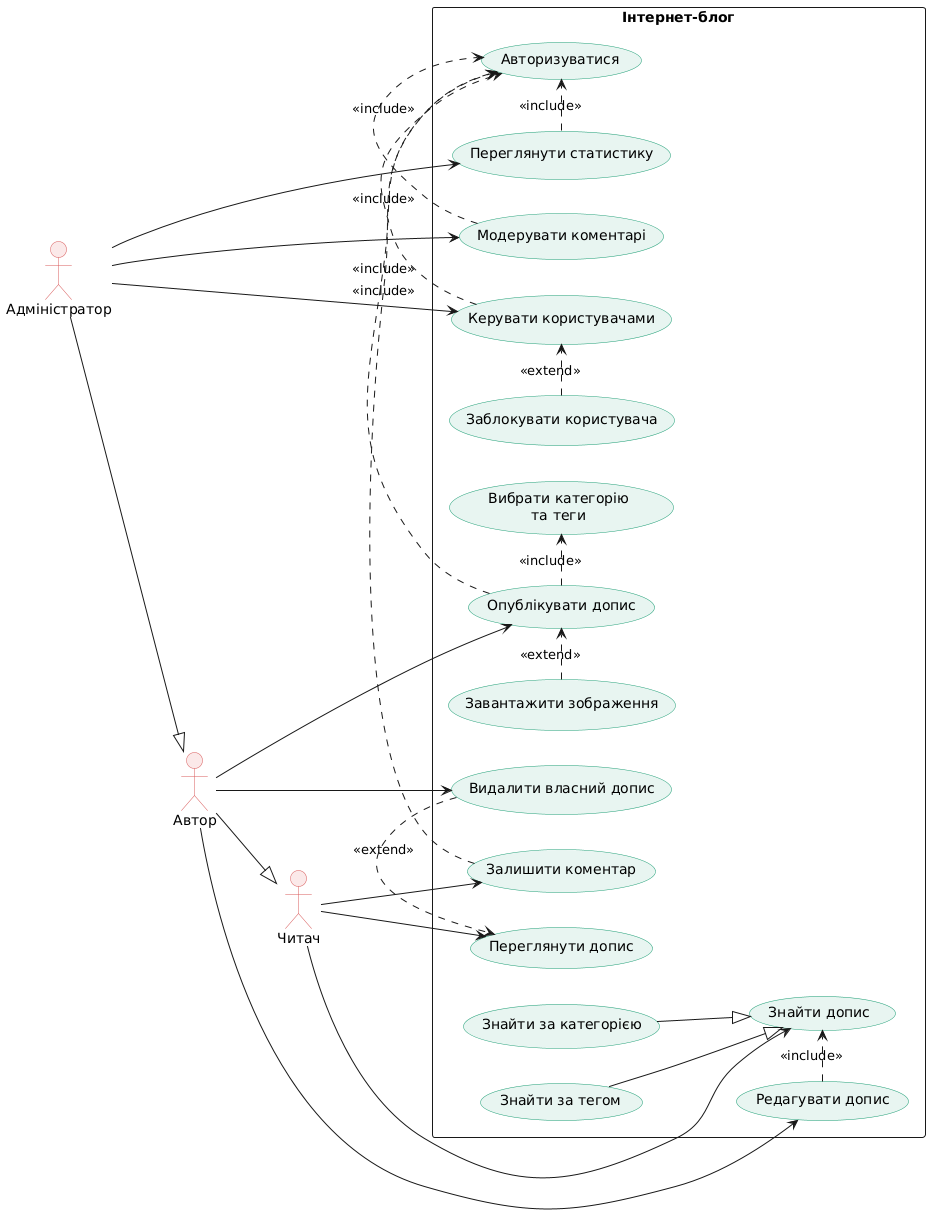

The diagram above was rendered by PlantUML. Its source (embedded in the PNG):
@startuml
' Діаграма варіантів використання: Інтернет-блог
skinparam shadowing false
skinparam defaultFontName DejaVu Sans
skinparam usecase {
  BackgroundColor #E8F5F1
  BorderColor #1D9E75
}
skinparam actor {
  BackgroundColor #FBE9E9
  BorderColor #D85A5A
}
left to right direction

actor "Читач" as Reader
actor "Автор" as Author
actor "Адміністратор" as Admin

' Узагальнення між акторами
Author --|> Reader
Admin --|> Author

rectangle "Інтернет-блог" {
  ' Читач
  usecase "Переглянути допис" as UC_View
  usecase "Знайти допис" as UC_Find
  usecase "Знайти за категорією" as UC_FindCat
  usecase "Знайти за тегом" as UC_FindTag
  usecase "Залишити коментар" as UC_Comment

  ' Автор
  usecase "Опублікувати допис" as UC_Publish
  usecase "Редагувати допис" as UC_Edit
  usecase "Видалити власний допис" as UC_Delete
  usecase "Вибрати категорію\nта теги" as UC_Tags
  usecase "Завантажити зображення" as UC_Image

  ' Адміністратор
  usecase "Модерувати коментарі" as UC_Moderate
  usecase "Керувати користувачами" as UC_Users
  usecase "Переглянути статистику" as UC_Stats
  usecase "Заблокувати користувача" as UC_Block

  ' Спільний
  usecase "Авторизуватися" as UC_Auth
}

' Асоціації (по три варіанти використання на актора)
Reader --> UC_View
Reader --> UC_Find
Reader --> UC_Comment

Author --> UC_Publish
Author --> UC_Edit
Author --> UC_Delete

Admin --> UC_Moderate
Admin --> UC_Users
Admin --> UC_Stats

' Узагальнення варіантів використання
UC_FindCat --|> UC_Find
UC_FindTag --|> UC_Find

' Включення (include)
UC_Comment .> UC_Auth : <<include>>
UC_Publish .> UC_Auth : <<include>>
UC_Publish .> UC_Tags : <<include>>
UC_Edit .> UC_Find : <<include>>
UC_Moderate .> UC_Auth : <<include>>
UC_Users .> UC_Auth : <<include>>
UC_Stats .> UC_Auth : <<include>>

' Розширення (extend)
UC_Image .> UC_Publish : <<extend>>
UC_Delete .> UC_View : <<extend>>
UC_Block .> UC_Users : <<extend>>
@enduml